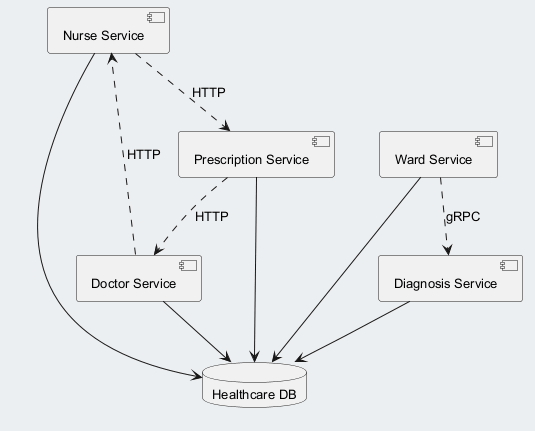

The diagram above was rendered by PlantUML. Its source (embedded in the PNG):
@startuml
skinparam backgroundColor #ECEFF1
skinparam classBackgroundColor #FFFFFF
skinparam classBorderColor #455A64
skinparam defaultFontSize 13
component "Nurse Service" as C_NurseService
component "Doctor Service" as C_DoctorService
component "Prescription Service" as C_PrescriptionService
component "Ward Service" as C_WardService
component "Diagnosis Service" as C_DiagnosisService
database "Healthcare DB" as DB_healthcare
C_NurseService --> DB_healthcare
C_DoctorService --> DB_healthcare
C_PrescriptionService --> DB_healthcare
C_WardService --> DB_healthcare
C_DiagnosisService --> DB_healthcare
C_DoctorService ..> C_NurseService : HTTP
C_PrescriptionService ..> C_DoctorService : HTTP
C_WardService ..> C_DiagnosisService : gRPC
C_NurseService ..> C_PrescriptionService : HTTP
@enduml